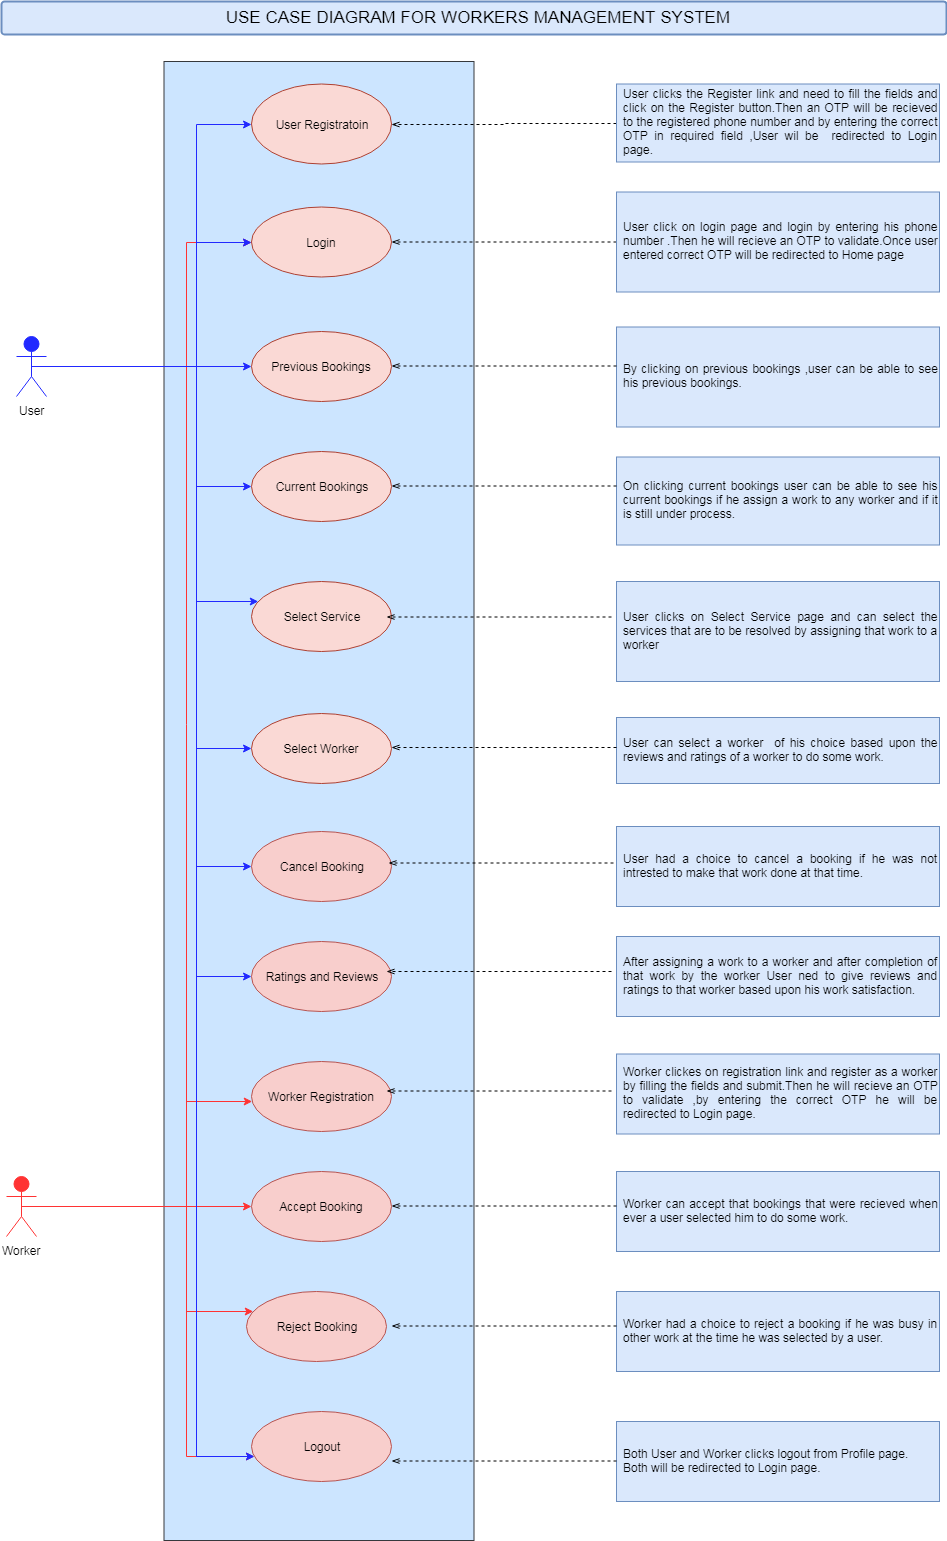

The diagram above was exported from draw.io. Its source (the exported page's mxGraphModel, read from the mxfile embedded in the PNG):
<mxGraphModel dx="3492" dy="565" grid="1" gridSize="10" guides="1" tooltips="1" connect="1" arrows="1" fold="1" page="1" pageScale="1" pageWidth="850" pageHeight="1100" math="0" shadow="0">
  <root>
    <mxCell id="0" />
    <mxCell id="1" parent="0" />
    <mxCell id="2KM9hiYK3NlNrCXQ7_aS-2" value="" style="verticalLabelPosition=bottom;verticalAlign=top;html=1;shadow=0;dashed=0;strokeWidth=1;shape=mxgraph.ios.iBgFlat;strokeColor=#36393d;fillColor=#cce5ff;" vertex="1" parent="1">
      <mxGeometry x="-2362.5" y="80" width="310" height="1479" as="geometry" />
    </mxCell>
    <mxCell id="2KM9hiYK3NlNrCXQ7_aS-5" value="User Registratoin" style="ellipse;whiteSpace=wrap;html=1;fillColor=#FAD9D5;strokeColor=#ae4132;" vertex="1" parent="1">
      <mxGeometry x="-2275" y="102.5" width="140" height="80" as="geometry" />
    </mxCell>
    <mxCell id="2KM9hiYK3NlNrCXQ7_aS-83" style="edgeStyle=orthogonalEdgeStyle;rounded=0;orthogonalLoop=1;jettySize=auto;html=1;exitX=0.5;exitY=0.5;exitDx=0;exitDy=0;exitPerimeter=0;strokeColor=#FF3333;" edge="1" parent="1" source="2KM9hiYK3NlNrCXQ7_aS-6" target="2KM9hiYK3NlNrCXQ7_aS-16">
      <mxGeometry relative="1" as="geometry">
        <Array as="points">
          <mxPoint x="-2340" y="1225" />
          <mxPoint x="-2340" y="1475" />
        </Array>
      </mxGeometry>
    </mxCell>
    <mxCell id="2KM9hiYK3NlNrCXQ7_aS-84" style="edgeStyle=orthogonalEdgeStyle;rounded=0;orthogonalLoop=1;jettySize=auto;html=1;exitX=0.5;exitY=0.5;exitDx=0;exitDy=0;exitPerimeter=0;strokeColor=#FF3333;" edge="1" parent="1" source="2KM9hiYK3NlNrCXQ7_aS-6" target="2KM9hiYK3NlNrCXQ7_aS-40">
      <mxGeometry relative="1" as="geometry">
        <Array as="points">
          <mxPoint x="-2340" y="1225" />
          <mxPoint x="-2340" y="1330" />
        </Array>
      </mxGeometry>
    </mxCell>
    <mxCell id="2KM9hiYK3NlNrCXQ7_aS-86" style="edgeStyle=orthogonalEdgeStyle;rounded=0;orthogonalLoop=1;jettySize=auto;html=1;exitX=0.5;exitY=0.5;exitDx=0;exitDy=0;exitPerimeter=0;strokeColor=#FF3333;" edge="1" parent="1" source="2KM9hiYK3NlNrCXQ7_aS-6" target="2KM9hiYK3NlNrCXQ7_aS-39">
      <mxGeometry relative="1" as="geometry" />
    </mxCell>
    <mxCell id="2KM9hiYK3NlNrCXQ7_aS-92" style="edgeStyle=orthogonalEdgeStyle;rounded=0;orthogonalLoop=1;jettySize=auto;html=1;exitX=0.5;exitY=0.5;exitDx=0;exitDy=0;exitPerimeter=0;strokeColor=#FF3333;" edge="1" parent="1" source="2KM9hiYK3NlNrCXQ7_aS-6" target="2KM9hiYK3NlNrCXQ7_aS-63">
      <mxGeometry relative="1" as="geometry">
        <Array as="points">
          <mxPoint x="-2340" y="1225" />
          <mxPoint x="-2340" y="1120" />
        </Array>
      </mxGeometry>
    </mxCell>
    <mxCell id="2KM9hiYK3NlNrCXQ7_aS-96" style="edgeStyle=orthogonalEdgeStyle;rounded=0;orthogonalLoop=1;jettySize=auto;html=1;exitX=0.5;exitY=0.5;exitDx=0;exitDy=0;exitPerimeter=0;strokeColor=#FF3333;" edge="1" parent="1" source="2KM9hiYK3NlNrCXQ7_aS-6" target="2KM9hiYK3NlNrCXQ7_aS-7">
      <mxGeometry relative="1" as="geometry">
        <Array as="points">
          <mxPoint x="-2340" y="1225" />
          <mxPoint x="-2340" y="261" />
        </Array>
      </mxGeometry>
    </mxCell>
    <mxCell id="2KM9hiYK3NlNrCXQ7_aS-6" value="Worker" style="shape=umlActor;verticalLabelPosition=bottom;labelBackgroundColor=#ffffff;verticalAlign=top;html=1;fillColor=#FF3333;strokeColor=#FF3333;" vertex="1" parent="1">
      <mxGeometry x="-2520" y="1195" width="30" height="60" as="geometry" />
    </mxCell>
    <mxCell id="2KM9hiYK3NlNrCXQ7_aS-7" value="&lt;font style=&quot;font-size: 12px&quot;&gt;Login&lt;br&gt;&lt;/font&gt;" style="ellipse;whiteSpace=wrap;html=1;fillColor=#fad9d5;strokeColor=#ae4132;" vertex="1" parent="1">
      <mxGeometry x="-2275" y="225.5" width="140" height="70" as="geometry" />
    </mxCell>
    <mxCell id="2KM9hiYK3NlNrCXQ7_aS-8" value="Previous Bookings" style="ellipse;whiteSpace=wrap;html=1;fillColor=#fad9d5;strokeColor=#ae4132;" vertex="1" parent="1">
      <mxGeometry x="-2275" y="350" width="140" height="70" as="geometry" />
    </mxCell>
    <mxCell id="2KM9hiYK3NlNrCXQ7_aS-10" value="Select Service" style="ellipse;whiteSpace=wrap;html=1;fillColor=#fad9d5;strokeColor=#ae4132;" vertex="1" parent="1">
      <mxGeometry x="-2275" y="600" width="140" height="70" as="geometry" />
    </mxCell>
    <mxCell id="2KM9hiYK3NlNrCXQ7_aS-11" value="Select Worker" style="ellipse;whiteSpace=wrap;html=1;fillColor=#fad9d5;strokeColor=#ae4132;" vertex="1" parent="1">
      <mxGeometry x="-2275" y="732" width="140" height="70" as="geometry" />
    </mxCell>
    <mxCell id="2KM9hiYK3NlNrCXQ7_aS-12" value="Current Bookings" style="ellipse;whiteSpace=wrap;html=1;fillColor=#fad9d5;strokeColor=#ae4132;" vertex="1" parent="1">
      <mxGeometry x="-2275" y="470" width="140" height="70" as="geometry" />
    </mxCell>
    <mxCell id="2KM9hiYK3NlNrCXQ7_aS-14" value="Cancel Booking" style="ellipse;whiteSpace=wrap;html=1;fillColor=#f8cecc;strokeColor=#b85450;" vertex="1" parent="1">
      <mxGeometry x="-2275" y="850" width="140" height="70" as="geometry" />
    </mxCell>
    <mxCell id="2KM9hiYK3NlNrCXQ7_aS-15" value="Ratings and Reviews" style="ellipse;whiteSpace=wrap;html=1;fillColor=#f8cecc;strokeColor=#b85450;" vertex="1" parent="1">
      <mxGeometry x="-2275" y="960" width="140" height="70" as="geometry" />
    </mxCell>
    <mxCell id="2KM9hiYK3NlNrCXQ7_aS-16" value="Logout" style="ellipse;whiteSpace=wrap;html=1;fillColor=#f8cecc;strokeColor=#b85450;" vertex="1" parent="1">
      <mxGeometry x="-2275" y="1430" width="140" height="70" as="geometry" />
    </mxCell>
    <mxCell id="2KM9hiYK3NlNrCXQ7_aS-17" value="&lt;font color=&quot;#000000&quot; style=&quot;font-size: 17px&quot;&gt;&amp;nbsp;USE CASE DIAGRAM FOR WORKERS MANAGEMENT SYSTEM&lt;/font&gt;" style="rounded=1;arcSize=9;fillColor=#dae8fc;align=center;spacingLeft=5;strokeColor=#6c8ebf;html=1;strokeWidth=2;fontSize=12" vertex="1" parent="1">
      <mxGeometry x="-2525" y="20" width="945" height="33" as="geometry" />
    </mxCell>
    <mxCell id="2KM9hiYK3NlNrCXQ7_aS-18" style="edgeStyle=orthogonalEdgeStyle;rounded=0;orthogonalLoop=1;jettySize=auto;html=1;fontSize=12;fontColor=none;dashed=1;endArrow=openThin;endFill=0;" edge="1" parent="1" source="2KM9hiYK3NlNrCXQ7_aS-19" target="2KM9hiYK3NlNrCXQ7_aS-5">
      <mxGeometry relative="1" as="geometry" />
    </mxCell>
    <mxCell id="2KM9hiYK3NlNrCXQ7_aS-19" value="&lt;div style=&quot;text-align: justify&quot;&gt;&lt;span&gt;User clicks the Register link and need to&lt;/span&gt;&lt;span&gt;&amp;nbsp;fill the fields and click on the Register button.Then an OTP will be recieved to the registered phone number and by entering the correct OTP in required field ,&lt;/span&gt;&lt;span&gt;User wil be&amp;nbsp; redirected to Login page.&lt;/span&gt;&lt;/div&gt;" style="strokeWidth=1;shadow=0;dashed=0;align=center;html=1;shape=mxgraph.mockup.text.textBox;fillColor=#dae8fc;align=left;fontSize=12;spacingLeft=4;spacingTop=-3;strokeColor=#6c8ebf;mainText=;labelBorderColor=none;whiteSpace=wrap;" vertex="1" parent="1">
      <mxGeometry x="-1910" y="102.5" width="323" height="78" as="geometry" />
    </mxCell>
    <mxCell id="2KM9hiYK3NlNrCXQ7_aS-20" style="edgeStyle=orthogonalEdgeStyle;rounded=0;orthogonalLoop=1;jettySize=auto;html=1;dashed=1;endArrow=openThin;endFill=0;fontSize=12;fontColor=none;" edge="1" parent="1" source="2KM9hiYK3NlNrCXQ7_aS-21" target="2KM9hiYK3NlNrCXQ7_aS-7">
      <mxGeometry relative="1" as="geometry" />
    </mxCell>
    <mxCell id="2KM9hiYK3NlNrCXQ7_aS-21" value="&lt;div style=&quot;text-align: justify&quot;&gt;User click on login page and login by entering his phone number .Then he will recieve an OTP to validate.Once user entered correct OTP will be redirected to Home page&amp;nbsp;&lt;/div&gt;" style="strokeWidth=1;shadow=0;dashed=0;align=center;html=1;shape=mxgraph.mockup.text.textBox;fillColor=#dae8fc;align=left;fontSize=12;spacingLeft=4;spacingTop=-3;strokeColor=#6c8ebf;mainText=;labelBorderColor=none;whiteSpace=wrap;" vertex="1" parent="1">
      <mxGeometry x="-1910" y="210.5" width="323" height="100" as="geometry" />
    </mxCell>
    <mxCell id="2KM9hiYK3NlNrCXQ7_aS-23" value="&lt;div style=&quot;text-align: justify&quot;&gt;By clicking on previous bookings ,user can be able to see his previous bookings.&lt;/div&gt;" style="strokeWidth=1;shadow=0;dashed=0;align=center;html=1;shape=mxgraph.mockup.text.textBox;fillColor=#dae8fc;align=left;fontSize=12;spacingLeft=4;spacingTop=-3;strokeColor=#6c8ebf;mainText=;labelBorderColor=none;whiteSpace=wrap;" vertex="1" parent="1">
      <mxGeometry x="-1910" y="345.5" width="323" height="100" as="geometry" />
    </mxCell>
    <mxCell id="2KM9hiYK3NlNrCXQ7_aS-25" value="&lt;div style=&quot;text-align: justify&quot;&gt;On clicking current bookings user can be able to see his current bookings if he assign a work to any worker and if it is still under process.&lt;/div&gt;" style="strokeWidth=1;shadow=0;dashed=0;align=center;html=1;shape=mxgraph.mockup.text.textBox;fillColor=#dae8fc;align=left;fontSize=12;spacingLeft=4;spacingTop=-3;strokeColor=#6c8ebf;mainText=;labelBorderColor=none;whiteSpace=wrap;" vertex="1" parent="1">
      <mxGeometry x="-1910" y="475.5" width="323" height="88" as="geometry" />
    </mxCell>
    <mxCell id="2KM9hiYK3NlNrCXQ7_aS-27" value="&lt;div style=&quot;text-align: justify&quot;&gt;User clicks on Select Service page and can select the services that are to be resolved by assigning that work to a worker&lt;/div&gt;" style="strokeWidth=1;shadow=0;dashed=0;align=center;html=1;shape=mxgraph.mockup.text.textBox;fillColor=#dae8fc;align=left;fontSize=12;spacingLeft=4;spacingTop=-3;strokeColor=#6c8ebf;mainText=;labelBorderColor=none;whiteSpace=wrap;" vertex="1" parent="1">
      <mxGeometry x="-1910" y="600" width="323" height="100" as="geometry" />
    </mxCell>
    <mxCell id="2KM9hiYK3NlNrCXQ7_aS-29" value="&lt;div style=&quot;text-align: justify&quot;&gt;User can select a worker&amp;nbsp; of his choice based upon the reviews and ratings of a worker to do some work.&lt;/div&gt;" style="strokeWidth=1;shadow=0;dashed=0;align=center;html=1;shape=mxgraph.mockup.text.textBox;fillColor=#dae8fc;align=left;fontSize=12;spacingLeft=4;spacingTop=-3;strokeColor=#6c8ebf;mainText=;labelBorderColor=none;whiteSpace=wrap;" vertex="1" parent="1">
      <mxGeometry x="-1910" y="736" width="323" height="66" as="geometry" />
    </mxCell>
    <mxCell id="2KM9hiYK3NlNrCXQ7_aS-31" value="&lt;div style=&quot;text-align: justify&quot;&gt;User had a choice to cancel a booking if he was not intrested to make that work done at that time.&lt;/div&gt;" style="strokeWidth=1;shadow=0;dashed=0;align=center;html=1;shape=mxgraph.mockup.text.textBox;fillColor=#dae8fc;align=left;fontSize=12;spacingLeft=4;spacingTop=-3;strokeColor=#6c8ebf;mainText=;labelBorderColor=none;whiteSpace=wrap;" vertex="1" parent="1">
      <mxGeometry x="-1910" y="845" width="323" height="80" as="geometry" />
    </mxCell>
    <mxCell id="2KM9hiYK3NlNrCXQ7_aS-33" value="&lt;div style=&quot;text-align: justify&quot;&gt;After assigning a work to a worker and after completion of that work by the worker User ned to give reviews and ratings to that worker based upon his work satisfaction.&lt;/div&gt;" style="strokeWidth=1;shadow=0;dashed=0;align=center;html=1;shape=mxgraph.mockup.text.textBox;fillColor=#dae8fc;align=left;fontSize=12;spacingLeft=4;spacingTop=-3;strokeColor=#6c8ebf;mainText=;labelBorderColor=none;whiteSpace=wrap;" vertex="1" parent="1">
      <mxGeometry x="-1910" y="955" width="323" height="80" as="geometry" />
    </mxCell>
    <mxCell id="2KM9hiYK3NlNrCXQ7_aS-34" value="&lt;div style=&quot;text-align: justify&quot;&gt;Worker can accept that bookings that were recieved when ever a user selected him to do some work.&lt;/div&gt;" style="strokeWidth=1;shadow=0;dashed=0;align=center;html=1;shape=mxgraph.mockup.text.textBox;fillColor=#dae8fc;align=left;fontSize=12;spacingLeft=4;spacingTop=-3;strokeColor=#6c8ebf;mainText=;labelBorderColor=none;whiteSpace=wrap;" vertex="1" parent="1">
      <mxGeometry x="-1910" y="1190" width="323" height="80" as="geometry" />
    </mxCell>
    <mxCell id="2KM9hiYK3NlNrCXQ7_aS-72" style="edgeStyle=orthogonalEdgeStyle;rounded=0;orthogonalLoop=1;jettySize=auto;html=1;exitX=0.5;exitY=0.5;exitDx=0;exitDy=0;exitPerimeter=0;strokeColor=#2129FF;" edge="1" parent="1" source="2KM9hiYK3NlNrCXQ7_aS-37" target="2KM9hiYK3NlNrCXQ7_aS-5">
      <mxGeometry relative="1" as="geometry">
        <Array as="points">
          <mxPoint x="-2330" y="385" />
          <mxPoint x="-2330" y="143" />
        </Array>
      </mxGeometry>
    </mxCell>
    <mxCell id="2KM9hiYK3NlNrCXQ7_aS-73" style="edgeStyle=orthogonalEdgeStyle;rounded=0;orthogonalLoop=1;jettySize=auto;html=1;exitX=0.5;exitY=0.5;exitDx=0;exitDy=0;exitPerimeter=0;strokeColor=#2129FF;" edge="1" parent="1" source="2KM9hiYK3NlNrCXQ7_aS-37" target="2KM9hiYK3NlNrCXQ7_aS-7">
      <mxGeometry relative="1" as="geometry">
        <Array as="points">
          <mxPoint x="-2330" y="385" />
          <mxPoint x="-2330" y="261" />
        </Array>
      </mxGeometry>
    </mxCell>
    <mxCell id="2KM9hiYK3NlNrCXQ7_aS-75" style="edgeStyle=orthogonalEdgeStyle;rounded=0;orthogonalLoop=1;jettySize=auto;html=1;exitX=0.5;exitY=0.5;exitDx=0;exitDy=0;exitPerimeter=0;strokeColor=#2129FF;" edge="1" parent="1" source="2KM9hiYK3NlNrCXQ7_aS-37" target="2KM9hiYK3NlNrCXQ7_aS-8">
      <mxGeometry relative="1" as="geometry" />
    </mxCell>
    <mxCell id="2KM9hiYK3NlNrCXQ7_aS-76" style="edgeStyle=orthogonalEdgeStyle;rounded=0;orthogonalLoop=1;jettySize=auto;html=1;exitX=0.5;exitY=0.5;exitDx=0;exitDy=0;exitPerimeter=0;strokeColor=#2129FF;" edge="1" parent="1" source="2KM9hiYK3NlNrCXQ7_aS-37" target="2KM9hiYK3NlNrCXQ7_aS-12">
      <mxGeometry relative="1" as="geometry">
        <Array as="points">
          <mxPoint x="-2330" y="385" />
          <mxPoint x="-2330" y="505" />
        </Array>
      </mxGeometry>
    </mxCell>
    <mxCell id="2KM9hiYK3NlNrCXQ7_aS-77" style="edgeStyle=orthogonalEdgeStyle;rounded=0;orthogonalLoop=1;jettySize=auto;html=1;exitX=0.5;exitY=0.5;exitDx=0;exitDy=0;exitPerimeter=0;strokeColor=#2129FF;" edge="1" parent="1" source="2KM9hiYK3NlNrCXQ7_aS-37" target="2KM9hiYK3NlNrCXQ7_aS-10">
      <mxGeometry relative="1" as="geometry">
        <Array as="points">
          <mxPoint x="-2330" y="385" />
          <mxPoint x="-2330" y="620" />
        </Array>
      </mxGeometry>
    </mxCell>
    <mxCell id="2KM9hiYK3NlNrCXQ7_aS-79" style="edgeStyle=orthogonalEdgeStyle;rounded=0;orthogonalLoop=1;jettySize=auto;html=1;exitX=0.5;exitY=0.5;exitDx=0;exitDy=0;exitPerimeter=0;strokeColor=#2129FF;" edge="1" parent="1" source="2KM9hiYK3NlNrCXQ7_aS-37" target="2KM9hiYK3NlNrCXQ7_aS-11">
      <mxGeometry relative="1" as="geometry">
        <Array as="points">
          <mxPoint x="-2330" y="385" />
          <mxPoint x="-2330" y="767" />
        </Array>
      </mxGeometry>
    </mxCell>
    <mxCell id="2KM9hiYK3NlNrCXQ7_aS-80" style="edgeStyle=orthogonalEdgeStyle;rounded=0;orthogonalLoop=1;jettySize=auto;html=1;exitX=0.5;exitY=0.5;exitDx=0;exitDy=0;exitPerimeter=0;strokeColor=#2129FF;" edge="1" parent="1" source="2KM9hiYK3NlNrCXQ7_aS-37" target="2KM9hiYK3NlNrCXQ7_aS-14">
      <mxGeometry relative="1" as="geometry">
        <Array as="points">
          <mxPoint x="-2330" y="385" />
          <mxPoint x="-2330" y="885" />
        </Array>
      </mxGeometry>
    </mxCell>
    <mxCell id="2KM9hiYK3NlNrCXQ7_aS-81" style="edgeStyle=orthogonalEdgeStyle;rounded=0;orthogonalLoop=1;jettySize=auto;html=1;exitX=0.5;exitY=0.5;exitDx=0;exitDy=0;exitPerimeter=0;strokeColor=#2129FF;" edge="1" parent="1" source="2KM9hiYK3NlNrCXQ7_aS-37" target="2KM9hiYK3NlNrCXQ7_aS-15">
      <mxGeometry relative="1" as="geometry">
        <Array as="points">
          <mxPoint x="-2330" y="385" />
          <mxPoint x="-2330" y="995" />
        </Array>
      </mxGeometry>
    </mxCell>
    <mxCell id="2KM9hiYK3NlNrCXQ7_aS-94" style="edgeStyle=orthogonalEdgeStyle;rounded=0;orthogonalLoop=1;jettySize=auto;html=1;exitX=0.5;exitY=0.5;exitDx=0;exitDy=0;exitPerimeter=0;strokeColor=#2129FF;" edge="1" parent="1" source="2KM9hiYK3NlNrCXQ7_aS-37" target="2KM9hiYK3NlNrCXQ7_aS-16">
      <mxGeometry relative="1" as="geometry">
        <Array as="points">
          <mxPoint x="-2330" y="385" />
          <mxPoint x="-2330" y="1475" />
        </Array>
      </mxGeometry>
    </mxCell>
    <mxCell id="2KM9hiYK3NlNrCXQ7_aS-37" value="User" style="shape=umlActor;verticalLabelPosition=bottom;labelBackgroundColor=#ffffff;verticalAlign=top;html=1;outlineConnect=0;fillColor=#2129FF;strokeColor=#2129FF;" vertex="1" parent="1">
      <mxGeometry x="-2510" y="355" width="30" height="60" as="geometry" />
    </mxCell>
    <mxCell id="2KM9hiYK3NlNrCXQ7_aS-39" value="Accept Booking" style="ellipse;whiteSpace=wrap;html=1;fillColor=#f8cecc;strokeColor=#b85450;" vertex="1" parent="1">
      <mxGeometry x="-2275" y="1190" width="140" height="70" as="geometry" />
    </mxCell>
    <mxCell id="2KM9hiYK3NlNrCXQ7_aS-40" value="Reject Booking" style="ellipse;whiteSpace=wrap;html=1;fillColor=#f8cecc;strokeColor=#b85450;" vertex="1" parent="1">
      <mxGeometry x="-2280" y="1310" width="140" height="70" as="geometry" />
    </mxCell>
    <mxCell id="2KM9hiYK3NlNrCXQ7_aS-48" value="&lt;div style=&quot;text-align: justify&quot;&gt;Worker had a choice to reject a booking if he was busy in other work at the time he was selected by a user.&lt;/div&gt;" style="strokeWidth=1;shadow=0;dashed=0;align=center;html=1;shape=mxgraph.mockup.text.textBox;fillColor=#dae8fc;align=left;fontSize=12;spacingLeft=4;spacingTop=-3;strokeColor=#6c8ebf;mainText=;labelBorderColor=none;whiteSpace=wrap;" vertex="1" parent="1">
      <mxGeometry x="-1910" y="1310" width="323" height="80" as="geometry" />
    </mxCell>
    <mxCell id="2KM9hiYK3NlNrCXQ7_aS-49" value="&lt;div style=&quot;text-align: justify&quot;&gt;Both User and Worker clicks logout from Profile page.&lt;/div&gt;&lt;div style=&quot;text-align: justify&quot;&gt;Both will be redirected to Login page.&lt;/div&gt;" style="strokeWidth=1;shadow=0;dashed=0;align=center;html=1;shape=mxgraph.mockup.text.textBox;fillColor=#dae8fc;align=left;fontSize=12;spacingLeft=4;spacingTop=-3;strokeColor=#6c8ebf;mainText=;labelBorderColor=none;whiteSpace=wrap;" vertex="1" parent="1">
      <mxGeometry x="-1910" y="1440" width="323" height="80" as="geometry" />
    </mxCell>
    <mxCell id="2KM9hiYK3NlNrCXQ7_aS-51" style="edgeStyle=orthogonalEdgeStyle;rounded=0;orthogonalLoop=1;jettySize=auto;html=1;dashed=1;endArrow=openThin;endFill=0;fontSize=12;fontColor=none;" edge="1" parent="1">
      <mxGeometry relative="1" as="geometry">
        <mxPoint x="-1910" y="384.5" as="sourcePoint" />
        <mxPoint x="-2135" y="384.5" as="targetPoint" />
      </mxGeometry>
    </mxCell>
    <mxCell id="2KM9hiYK3NlNrCXQ7_aS-52" style="edgeStyle=orthogonalEdgeStyle;rounded=0;orthogonalLoop=1;jettySize=auto;html=1;dashed=1;endArrow=openThin;endFill=0;fontSize=12;fontColor=none;" edge="1" parent="1">
      <mxGeometry relative="1" as="geometry">
        <mxPoint x="-1910" y="504.5" as="sourcePoint" />
        <mxPoint x="-2135" y="504.5" as="targetPoint" />
      </mxGeometry>
    </mxCell>
    <mxCell id="2KM9hiYK3NlNrCXQ7_aS-53" style="edgeStyle=orthogonalEdgeStyle;rounded=0;orthogonalLoop=1;jettySize=auto;html=1;dashed=1;endArrow=openThin;endFill=0;fontSize=12;fontColor=none;" edge="1" parent="1">
      <mxGeometry relative="1" as="geometry">
        <mxPoint x="-1915" y="635.5" as="sourcePoint" />
        <mxPoint x="-2140" y="635.5" as="targetPoint" />
      </mxGeometry>
    </mxCell>
    <mxCell id="2KM9hiYK3NlNrCXQ7_aS-54" style="edgeStyle=orthogonalEdgeStyle;rounded=0;orthogonalLoop=1;jettySize=auto;html=1;dashed=1;endArrow=openThin;endFill=0;fontSize=12;fontColor=none;" edge="1" parent="1">
      <mxGeometry relative="1" as="geometry">
        <mxPoint x="-1910" y="766" as="sourcePoint" />
        <mxPoint x="-2135" y="766" as="targetPoint" />
      </mxGeometry>
    </mxCell>
    <mxCell id="2KM9hiYK3NlNrCXQ7_aS-55" style="edgeStyle=orthogonalEdgeStyle;rounded=0;orthogonalLoop=1;jettySize=auto;html=1;dashed=1;endArrow=openThin;endFill=0;fontSize=12;fontColor=none;" edge="1" parent="1">
      <mxGeometry relative="1" as="geometry">
        <mxPoint x="-1913" y="881.5" as="sourcePoint" />
        <mxPoint x="-2138" y="881.5" as="targetPoint" />
      </mxGeometry>
    </mxCell>
    <mxCell id="2KM9hiYK3NlNrCXQ7_aS-56" style="edgeStyle=orthogonalEdgeStyle;rounded=0;orthogonalLoop=1;jettySize=auto;html=1;dashed=1;endArrow=openThin;endFill=0;fontSize=12;fontColor=none;" edge="1" parent="1">
      <mxGeometry relative="1" as="geometry">
        <mxPoint x="-1915" y="990" as="sourcePoint" />
        <mxPoint x="-2140" y="990" as="targetPoint" />
      </mxGeometry>
    </mxCell>
    <mxCell id="2KM9hiYK3NlNrCXQ7_aS-57" style="edgeStyle=orthogonalEdgeStyle;rounded=0;orthogonalLoop=1;jettySize=auto;html=1;dashed=1;endArrow=openThin;endFill=0;fontSize=12;fontColor=none;" edge="1" parent="1">
      <mxGeometry relative="1" as="geometry">
        <mxPoint x="-1910" y="1224.5" as="sourcePoint" />
        <mxPoint x="-2135" y="1224.5" as="targetPoint" />
      </mxGeometry>
    </mxCell>
    <mxCell id="2KM9hiYK3NlNrCXQ7_aS-58" style="edgeStyle=orthogonalEdgeStyle;rounded=0;orthogonalLoop=1;jettySize=auto;html=1;dashed=1;endArrow=openThin;endFill=0;fontSize=12;fontColor=none;" edge="1" parent="1">
      <mxGeometry relative="1" as="geometry">
        <mxPoint x="-1910" y="1344.5" as="sourcePoint" />
        <mxPoint x="-2135" y="1344.5" as="targetPoint" />
      </mxGeometry>
    </mxCell>
    <mxCell id="2KM9hiYK3NlNrCXQ7_aS-59" style="edgeStyle=orthogonalEdgeStyle;rounded=0;orthogonalLoop=1;jettySize=auto;html=1;dashed=1;endArrow=openThin;endFill=0;fontSize=12;fontColor=none;" edge="1" parent="1">
      <mxGeometry relative="1" as="geometry">
        <mxPoint x="-1910" y="1479.5" as="sourcePoint" />
        <mxPoint x="-2135" y="1479.5" as="targetPoint" />
      </mxGeometry>
    </mxCell>
    <mxCell id="2KM9hiYK3NlNrCXQ7_aS-63" value="Worker Registration" style="ellipse;whiteSpace=wrap;html=1;fillColor=#f8cecc;strokeColor=#b85450;" vertex="1" parent="1">
      <mxGeometry x="-2275" y="1080" width="140" height="70" as="geometry" />
    </mxCell>
    <mxCell id="2KM9hiYK3NlNrCXQ7_aS-64" value="&lt;div style=&quot;text-align: justify&quot;&gt;Worker clickes on registration link and register as a worker by filling the fields and submit.Then he will recieve an OTP to validate ,by entering the correct OTP he will be redirected to Login page.&lt;/div&gt;" style="strokeWidth=1;shadow=0;dashed=0;align=center;html=1;shape=mxgraph.mockup.text.textBox;fillColor=#dae8fc;align=left;fontSize=12;spacingLeft=4;spacingTop=-3;strokeColor=#6c8ebf;mainText=;labelBorderColor=none;whiteSpace=wrap;" vertex="1" parent="1">
      <mxGeometry x="-1910" y="1072.5" width="323" height="80" as="geometry" />
    </mxCell>
    <mxCell id="2KM9hiYK3NlNrCXQ7_aS-65" style="edgeStyle=orthogonalEdgeStyle;rounded=0;orthogonalLoop=1;jettySize=auto;html=1;dashed=1;endArrow=openThin;endFill=0;fontSize=12;fontColor=none;" edge="1" parent="1">
      <mxGeometry relative="1" as="geometry">
        <mxPoint x="-1915" y="1109.5" as="sourcePoint" />
        <mxPoint x="-2140" y="1109.5" as="targetPoint" />
      </mxGeometry>
    </mxCell>
  </root>
</mxGraphModel>